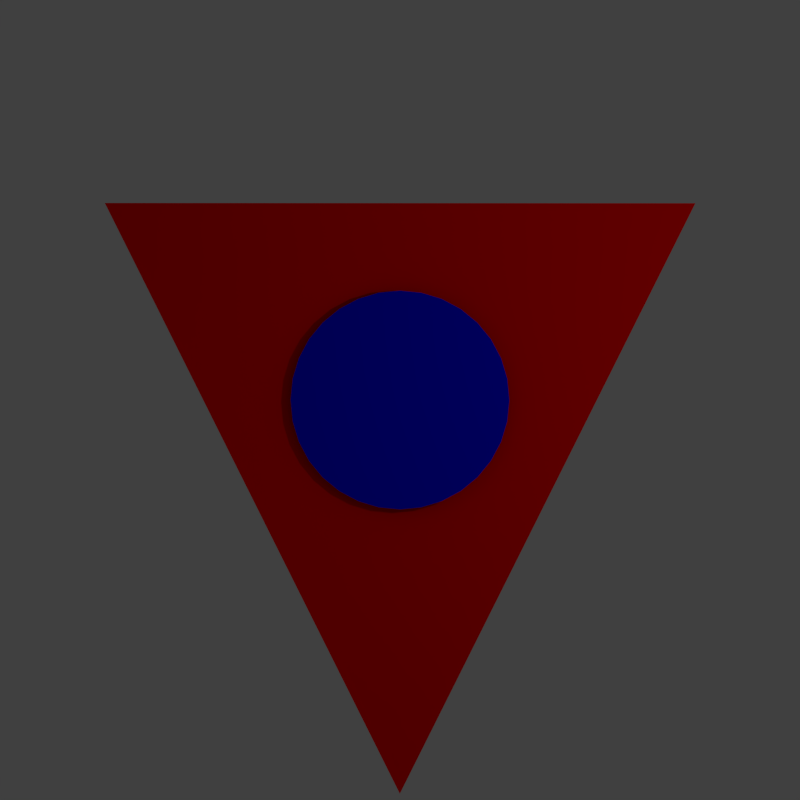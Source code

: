 # Source: Scuttler.blend  (saved by Blender 2.76.0; exported with 4.5.12 LTS)
import bpy
from mathutils import Matrix  # noqa: F401  (used for matrix-valued properties, if any)

bpy.ops.wm.read_factory_settings(use_empty=True)
scene = bpy.context.scene
scene.name = 'Scene'

# ---- collections
col_collection_1 = bpy.data.collections.new('Collection 1'); scene.collection.children.link(col_collection_1)

# ---- materials (node trees are filled in below, after node groups)
mat_body = bpy.data.materials.new('Body')
mat_body.alpha_threshold = 0.0
mat_body.use_transparent_shadow = False
mat_body.preview_render_type = 'FLAT'
mat_body.diffuse_color = (1.0, 0.0, 0.0, 1.0)
mat_body.roughness = 0.5
mat_accent = bpy.data.materials.new('Accent')
mat_accent.alpha_threshold = 0.0
mat_accent.use_transparent_shadow = False
mat_accent.diffuse_color = (0.0, 0.0, 1.0, 1.0)
mat_accent.roughness = 0.5

# ---- material node trees

# ---- world
world_world = bpy.data.worlds.new('World'); scene.world = world_world
world_world.color = (0.05088, 0.05088, 0.05088)
world_world.use_sun_shadow = False
world_world.sun_shadow_jitter_overblur = 0.0
world_world.cycles.sampling_method = 'MANUAL'
world_world.cycles.sample_map_resolution = 256

# ---- cameras
cam_camera = bpy.data.cameras.new('Camera')
cam_camera.type = 'ORTHO'
cam_camera.clip_end = 100.0
cam_camera.lens = 35.0
cam_camera.sensor_width = 32.0
cam_camera.sensor_height = 18.0
cam_camera.ortho_scale = 7.314
cam_camera.dof.focus_distance = 0.0
cam_camera.dof.aperture_fstop = 128.0

# ---- lights
light_lamp = bpy.data.lights.new('Lamp', 'POINT')
light_lamp.transmission_factor = 0.0
light_lamp.cutoff_distance = 30.0
light_lamp.energy = 100.0
light_lamp.shadow_buffer_clip_start = 1.001
light_lamp.shadow_soft_size = 0.1
light_lamp.shadow_maximum_resolution = 0.006
light_lamp.use_absolute_resolution = True
light_lamp.cycles.use_multiple_importance_sampling = False

# ---- meshes
me_plane = bpy.data.meshes.new('Plane')
me_plane.from_pydata([(-5.033e-08, -0.3333, 0.03333), (0.06503, -0.3269, 0.03333), (0.1276, -0.308, 0.03333), (0.1852, -0.2772, 0.03333), (0.2357, -0.2357, 0.03333), (0.2772, -0.1852, 0.03333), (0.308, -0.1276, 0.03333), (0.3269, -0.06503, 0.03333), (0.3333, -7.55e-08, 0.03333), (0.3269, 0.06503, 0.03333), (0.308, 0.1276, 0.03333), (0.2772, 0.1852, 0.03333), (0.2357, 0.2357, 0.03333), (0.1852, 0.2772, 0.03333), (0.1276, 0.308, 0.03333), (0.06503, 0.3269, 0.03333), (-5.828e-08, 0.3333, 0.03333), (-0.06503, 0.3269, 0.03333), (-0.1276, 0.308, 0.03333), (-0.1852, 0.2772, 0.03333), (-0.2357, 0.2357, 0.03333), (-0.2772, 0.1852, 0.03333), (-0.308, 0.1276, 0.03333), (-0.3269, 0.06503, 0.03333), (-0.3333, -2.715e-07, 0.03333), (-0.3269, -0.06503, 0.03333), (-0.308, -0.1276, 0.03333), (-0.2772, -0.1852, 0.03333), (-0.2357, -0.2357, 0.03333), (-0.1852, -0.2772, 0.03333), (-0.1276, -0.308, 0.03333), (-0.06503, -0.3269, 0.03333), (3.958e-08, -7.947e-08, 0.03333), (0.9, -0.6, 0.0), (0.0, 1.2, 0.0), (-0.9, -0.6, 0.0)], [], [(9, 8, 32), (23, 22, 32), (10, 9, 32), (24, 23, 32), (11, 10, 32), (25, 24, 32), (12, 11, 32), (26, 25, 32), (13, 12, 32), (27, 26, 32), (14, 13, 32), (1, 0, 32), (28, 27, 32), (15, 14, 32), (2, 1, 32), (29, 28, 32), (16, 15, 32), (3, 2, 32), (30, 29, 32), (17, 16, 32), (4, 3, 32), (31, 30, 32), (18, 17, 32), (5, 4, 32), (0, 31, 32), (19, 18, 32), (6, 5, 32), (20, 19, 32), (7, 6, 32), (21, 20, 32), (8, 7, 32), (22, 21, 32), (33, 34, 35)])
me_plane.polygons.foreach_set('material_index', [1, 1, 1, 1, 1, 1, 1, 1, 1, 1, 1, 1, 1, 1, 1, 1, 1, 1, 1, 1, 1, 1, 1, 1, 1, 1, 1, 1, 1, 1, 1, 1, 0])
me_plane.materials.append(mat_body)
me_plane.materials.append(mat_accent)
me_plane.use_remesh_preserve_volume = False
me_plane.use_remesh_preserve_attributes = False
me_plane.use_mirror_vertex_groups = False
me_plane.update()

# ---- objects
ob_ship = bpy.data.objects.new('Ship', me_plane)
ob_lamp = bpy.data.objects.new('Lamp', light_lamp)
ob_camera = bpy.data.objects.new('Camera', cam_camera)

# ---- transforms, parenting, visibility, modifiers, constraints
ob_ship.location = (0.0, 0.0, 0.0)
ob_ship.rotation_euler = (0.0, -0.0, -3.142)
ob_ship.scale = (3.0, 3.0, 3.0)
ob_ship.lineart.crease_threshold = 0.0
ob_lamp.location = (4.076, 1.005, 5.904)
ob_lamp.rotation_euler = (0.6503, 0.05522, 1.866)
ob_lamp.lock_rotations_4d = False
ob_lamp.empty_display_type = 'ARROWS'
ob_lamp.color = (0.0, 0.0, 0.0, 0.0)
ob_lamp.lineart.crease_threshold = 0.0
ob_camera.location = (0.0, 0.0, 7.0)
ob_camera.lock_rotations_4d = False
ob_camera.empty_display_type = 'ARROWS'
ob_camera.color = (0.0, 0.0, 0.0, 0.0)
ob_camera.display_type = 'WIRE'
ob_camera.lineart.crease_threshold = 0.0

# ---- collection membership
col_collection_1.objects.link(ob_ship)
col_collection_1.objects.link(ob_lamp)
col_collection_1.objects.link(ob_camera)

# ---- scene / render settings (as saved in the file)
scene.camera = ob_camera
scene.frame_start = 0; scene.frame_end = 15; scene.frame_set(8)
scene.render.engine = 'BLENDER_EEVEE_NEXT'
scene.render.resolution_x = 64
scene.render.resolution_y = 64
scene.render.dither_intensity = 0.0
scene.render.film_transparent = True
scene.cycles.use_denoising = False
scene.cycles.samples = 10
scene.cycles.sampling_pattern = 'TABULATED_SOBOL'
scene.cycles.light_sampling_threshold = 0.0
scene.cycles.use_adaptive_sampling = False
scene.cycles.use_light_tree = False
scene.cycles.blur_glossy = 0.0
scene.cycles.pixel_filter_type = 'GAUSSIAN'
scene.cycles.sample_clamp_indirect = 0.0
scene.view_settings.view_transform = 'Standard'
bpy.context.view_layer.update()
